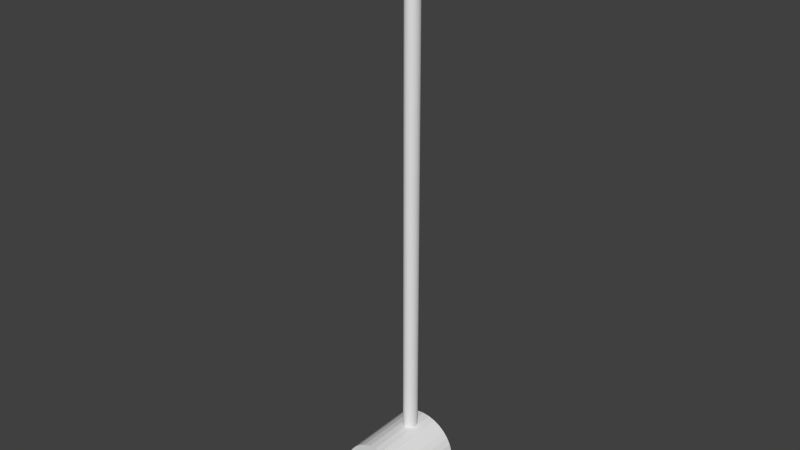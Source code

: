 # Source: BLENDER_fan_stick.blend  (saved by Blender 2.74.0; exported with 4.5.12 LTS)
import bpy
from mathutils import Matrix  # noqa: F401  (used for matrix-valued properties, if any)

bpy.ops.wm.read_factory_settings(use_empty=True)
scene = bpy.context.scene
scene.name = 'Scene'

# ---- collections
col_collection_1 = bpy.data.collections.new('Collection 1'); scene.collection.children.link(col_collection_1)

# ---- world
world_world = bpy.data.worlds.new('World'); scene.world = world_world
world_world.color = (0.05088, 0.05088, 0.05088)
world_world.use_sun_shadow = False
world_world.sun_shadow_jitter_overblur = 0.0
world_world.cycles.sampling_method = 'MANUAL'
world_world.cycles.sample_map_resolution = 256

# ---- meshes
me_cylinder_001 = bpy.data.meshes.new('Cylinder.001')
me_cylinder_001.from_pydata([(-0.0003051, 0.02995, -0.02894), (0.01634, -0.02995, -0.02389), (0.01634, 0.02995, -0.02389), (0.02087, 0.02995, -0.02017), (0.02737, -0.02995, -0.01045), (0.02907, -0.02995, -0.004833), (0.02965, -0.02995, 0.001011), (0.02965, 0.02995, 0.001011), (0.02907, 0.02995, 0.006854), (0.02737, -0.02995, 0.01247), (0.0246, 0.02995, 0.01765), (0.02087, 0.02995, 0.02219), (0.01634, 0.02995, 0.02592), (0.01116, 0.02995, 0.02868), (-0.0003051, -0.02995, 0.03096), (-0.006149, -0.02995, 0.03039), (-0.01177, 0.02995, 0.02868), (-0.01695, -0.02995, 0.02592), (-0.01695, 0.02995, 0.02592), (-0.02148, -0.02995, 0.02219), (-0.02521, -0.02995, 0.01765), (-0.02798, -0.02995, 0.01247), (-0.02798, 0.02995, 0.01247), (-0.02798, 0.02995, -0.01045), (-0.02148, -0.02995, -0.02017), (-0.02148, 0.02995, -0.02017), (-0.01695, -0.02995, -0.02389), (-0.01695, 0.02995, -0.02389), (-0.01177, -0.02995, -0.02666), (0.001827, 0.00708, 0.4604), (0.001827, 0.00708, 0.0002058), (0.00279, 0.007678, 0.4604), (0.00279, 0.007678, 0.0002058), (0.004327, 0.009466, 0.4604), (0.004327, 0.009466, 0.0002058), (0.005159, 0.0118, 0.4604), (0.005159, 0.0118, 0.0002058), (0.005266, 0.01307, 0.4604), (0.005266, 0.01307, 0.0002058), (0.005159, 0.01433, 0.4604), (0.005159, 0.01433, 0.0002058), (0.004327, 0.01666, 0.4604), (0.004327, 0.01666, 0.0002058), (0.003634, 0.01765, 0.0002058), (0.00279, 0.01845, 0.4604), (0.001827, 0.01905, 0.4604), (-0.0003051, 0.01954, 0.4604), (-0.0003051, 0.01954, 0.0002058), (-0.001392, 0.01942, 0.4604), (-0.0034, 0.01845, 0.0002058), (-0.004937, 0.01666, 0.4604), (-0.004937, 0.01666, 0.0002058), (-0.005452, 0.01554, 0.0002058), (-0.005769, 0.01433, 0.4604), (-0.005769, 0.01433, 0.0002058), (-0.005876, 0.01307, 0.4604), (-0.005769, 0.0118, 0.4604), (-0.005769, 0.0118, 0.0002058), (-0.005452, 0.01059, 0.0002058), (-0.004937, 0.009466, 0.0002058), (-0.004244, 0.008484, 0.0002058), (-0.002437, 0.00708, 0.4604), (-0.001392, 0.006711, 0.4604), (-0.0003051, -0.02995, -0.02894), (0.005538, -0.02995, -0.02837), (0.005538, 0.02995, -0.02837), (0.01116, -0.02995, -0.02666), (0.01116, 0.02995, -0.02666), (0.02087, -0.02995, -0.02017), (0.0246, -0.02995, -0.01563), (0.0246, 0.02995, -0.01563), (0.02737, 0.02995, -0.01045), (0.02907, 0.02995, -0.004833), (0.02907, -0.02995, 0.006854), (0.02737, 0.02995, 0.01247), (0.0246, -0.02995, 0.01765), (0.02087, -0.02995, 0.02219), (0.01634, -0.02995, 0.02592), (0.01116, -0.02995, 0.02868), (0.005538, -0.02995, 0.03039), (0.005538, 0.02995, 0.03039), (-0.0003051, 0.02995, 0.03096), (-0.006149, 0.02995, 0.03039), (-0.01177, -0.02995, 0.02868), (-0.02148, 0.02995, 0.02219), (-0.02521, 0.02995, 0.01765), (-0.02968, -0.02995, 0.006854), (-0.02968, 0.02995, 0.006854), (-0.03026, -0.02995, 0.001011), (-0.03026, 0.02995, 0.001011), (-0.02968, -0.02995, -0.004833), (-0.02968, 0.02995, -0.004833), (-0.02798, -0.02995, -0.01045), (-0.02521, -0.02995, -0.01563), (-0.02521, 0.02995, -0.01563), (-0.01177, 0.02995, -0.02666), (-0.006148, -0.02995, -0.02837), (-0.006148, 0.02995, -0.02837), (-0.0003051, 0.006586, 0.4604), (-0.0003051, 0.006586, 0.0002058), (0.0007818, 0.006711, 0.4604), (0.0007818, 0.006711, 0.0002058), (0.003634, 0.008484, 0.4604), (0.003634, 0.008484, 0.0002058), (0.004842, 0.01059, 0.4604), (0.004842, 0.01059, 0.0002058), (0.004842, 0.01554, 0.4604), (0.004842, 0.01554, 0.0002058), (0.003634, 0.01765, 0.4604), (0.00279, 0.01845, 0.0002058), (0.001827, 0.01905, 0.0002058), (0.0007818, 0.01942, 0.4604), (0.0007818, 0.01942, 0.0002058), (-0.001392, 0.01942, 0.0002058), (-0.002437, 0.01905, 0.4604), (-0.002437, 0.01905, 0.0002058), (-0.0034, 0.01845, 0.4604), (-0.004244, 0.01765, 0.4604), (-0.004244, 0.01765, 0.0002058), (-0.005452, 0.01554, 0.4604), (-0.005876, 0.01307, 0.0002058), (-0.005452, 0.01059, 0.4604), (-0.004937, 0.009466, 0.4604), (-0.004244, 0.008484, 0.4604), (-0.0034, 0.007678, 0.4604), (-0.0034, 0.007678, 0.0002058), (-0.002437, 0.00708, 0.0002058), (-0.001392, 0.006711, 0.0002058)], [], [(24, 25, 27, 26), (29, 30, 32, 31), (35, 36, 38, 37), (37, 38, 40, 39), (63, 0, 65, 64), (64, 65, 67, 66), (66, 67, 2, 1), (1, 2, 3, 68), (68, 3, 70, 69), (69, 70, 71, 4), (4, 71, 72, 5), (5, 72, 7, 6), (6, 7, 8, 73), (73, 8, 74, 9), (9, 74, 10, 75), (75, 10, 11, 76), (76, 11, 12, 77), (77, 12, 13, 78), (78, 13, 80, 79), (79, 80, 81, 14), (14, 81, 82, 15), (15, 82, 16, 83), (83, 16, 18, 17), (17, 18, 84, 19), (19, 84, 85, 20), (20, 85, 22, 21), (21, 22, 87, 86), (86, 87, 89, 88), (88, 89, 91, 90), (90, 91, 23, 92), (92, 23, 94, 93), (93, 94, 25, 24), (26, 27, 95, 28), (96, 97, 0, 63), (28, 95, 97, 96), (98, 99, 101, 100), (100, 101, 30, 29), (31, 32, 103, 102), (102, 103, 34, 33), (33, 34, 105, 104), (104, 105, 36, 35), (39, 40, 107, 106), (106, 107, 42, 41), (41, 42, 43, 108), (108, 43, 109, 44), (44, 109, 110, 45), (45, 110, 112, 111), (111, 112, 47, 46), (46, 47, 113, 48), (48, 113, 115, 114), (114, 115, 49, 116), (116, 49, 118, 117), (117, 118, 51, 50), (50, 51, 52, 119), (119, 52, 54, 53), (53, 54, 120, 55), (55, 120, 57, 56), (56, 57, 58, 121), (121, 58, 59, 122), (122, 59, 60, 123), (123, 60, 125, 124), (124, 125, 126, 61), (62, 127, 99, 98), (61, 126, 127, 62), (65, 0, 97, 95, 27, 25, 94, 23, 91, 89, 87, 22, 85, 84, 18, 16, 82, 81, 80, 13, 12, 11, 10, 74, 8, 7, 72, 71, 70, 3, 2, 67), (63, 64, 66, 1, 68, 69, 4, 5, 6, 73, 9, 75, 76, 77, 78, 79, 14, 15, 83, 17, 19, 20, 21, 86, 88, 90, 92, 93, 24, 26, 28, 96), (101, 99, 127, 126, 125, 60, 59, 58, 57, 120, 54, 52, 51, 118, 49, 115, 113, 47, 112, 110, 109, 43, 42, 107, 40, 38, 36, 105, 34, 103, 32, 30), (98, 100, 29, 31, 102, 33, 104, 35, 37, 39, 106, 41, 108, 44, 45, 111, 46, 48, 114, 116, 117, 50, 119, 53, 55, 56, 121, 122, 123, 124, 61, 62)])
_uv = me_cylinder_001.uv_layers.new(name='UVMap')
_uv.uv.foreach_set('vector', [0.4012, 0.4101, 0.4013, 0.6531, 0.3775, 0.6531, 0.3774, 0.4101, 0.1189, 0.3595, 0.837, 0.3594, 0.8371, 0.3719, 0.119, 0.3719, 0.1164, 0.0228, 0.8345, 0.02274, 0.8346, 0.03521, 0.1165, 0.03527, 0.1165, 0.03527, 0.8346, 0.03521, 0.8347, 0.04768, 0.1166, 0.04774, 0.3062, 0.4101, 0.3063, 0.6531, 0.2825, 0.6531, 0.2824, 0.4101, 0.2824, 0.4101, 0.2825, 0.6531, 0.2588, 0.6531, 0.2587, 0.4101, 0.2587, 0.4101, 0.2588, 0.6531, 0.235, 0.6531, 0.2349, 0.4101, 0.2349, 0.4101, 0.235, 0.6531, 0.2112, 0.6531, 0.2112, 0.4101, 0.2112, 0.4101, 0.2112, 0.6531, 0.1875, 0.6531, 0.1874, 0.4101, 0.1874, 0.4101, 0.1875, 0.6531, 0.1637, 0.6531, 0.1637, 0.4101, 0.1637, 0.4101, 0.1637, 0.6531, 0.14, 0.6531, 0.1399, 0.4101, 0.1399, 0.4101, 0.14, 0.6531, 0.1162, 0.6531, 0.1161, 0.4101, 0.8763, 0.4101, 0.8763, 0.653, 0.8526, 0.6531, 0.8525, 0.4101, 0.8525, 0.4101, 0.8526, 0.6531, 0.8288, 0.6531, 0.8287, 0.4101, 0.8287, 0.4101, 0.8288, 0.6531, 0.8051, 0.6531, 0.805, 0.4101, 0.805, 0.4101, 0.8051, 0.6531, 0.7813, 0.6531, 0.7812, 0.4101, 0.7812, 0.4101, 0.7813, 0.6531, 0.7576, 0.6531, 0.7575, 0.4101, 0.7575, 0.4101, 0.7576, 0.6531, 0.7338, 0.6531, 0.7337, 0.4101, 0.7337, 0.4101, 0.7338, 0.6531, 0.71, 0.6531, 0.71, 0.4101, 0.71, 0.4101, 0.71, 0.6531, 0.6863, 0.6531, 0.6862, 0.4101, 0.6862, 0.4101, 0.6863, 0.6531, 0.6625, 0.6531, 0.6625, 0.4101, 0.6625, 0.4101, 0.6625, 0.6531, 0.6388, 0.6531, 0.6387, 0.4101, 0.6387, 0.4101, 0.6388, 0.6531, 0.615, 0.6531, 0.615, 0.4101, 0.615, 0.4101, 0.615, 0.6531, 0.5913, 0.6531, 0.5912, 0.4101, 0.5912, 0.4101, 0.5913, 0.6531, 0.5675, 0.6531, 0.5675, 0.4101, 0.5675, 0.4101, 0.5675, 0.6531, 0.5438, 0.6531, 0.5437, 0.4101, 0.5437, 0.4101, 0.5438, 0.6531, 0.52, 0.6531, 0.52, 0.4101, 0.52, 0.4101, 0.52, 0.6531, 0.4963, 0.6531, 0.4962, 0.4101, 0.4962, 0.4101, 0.4963, 0.6531, 0.4725, 0.6531, 0.4725, 0.4101, 0.4725, 0.4101, 0.4725, 0.6531, 0.4488, 0.6531, 0.4487, 0.4101, 0.4487, 0.4101, 0.4488, 0.6531, 0.425, 0.6531, 0.4249, 0.4101, 0.4249, 0.4101, 0.425, 0.6531, 0.4013, 0.6531, 0.4012, 0.4101, 0.3774, 0.4101, 0.3775, 0.6531, 0.3538, 0.6531, 0.3537, 0.4101, 0.3299, 0.4101, 0.33, 0.6531, 0.3063, 0.6531, 0.3062, 0.4101, 0.3537, 0.4101, 0.3538, 0.6531, 0.33, 0.6531, 0.3299, 0.4101, 0.1187, 0.3345, 0.8369, 0.3345, 0.8369, 0.3469, 0.1188, 0.347, 0.1188, 0.347, 0.8369, 0.3469, 0.837, 0.3594, 0.1189, 0.3595, 0.119, 0.3719, 0.8371, 0.3719, 0.8372, 0.3843, 0.1191, 0.3844, 0.1191, 0.3844, 0.8372, 0.3843, 0.8373, 0.3968, 0.1192, 0.3969, 0.1192, 0.3969, 0.8373, 0.3968, 0.8374, 0.4094, 0.1193, 0.4093, 0.1164, 0.01027, 0.8344, 0.01027, 0.8345, 0.02274, 0.1164, 0.0228, 0.1166, 0.04774, 0.8347, 0.04768, 0.8348, 0.06015, 0.1167, 0.06021, 0.1167, 0.06021, 0.8348, 0.06015, 0.8349, 0.07262, 0.1168, 0.07268, 0.1168, 0.07268, 0.8349, 0.07262, 0.835, 0.08509, 0.1169, 0.08515, 0.1169, 0.08515, 0.835, 0.08509, 0.8351, 0.09756, 0.117, 0.09762, 0.117, 0.09762, 0.8351, 0.09756, 0.8352, 0.11, 0.1171, 0.1101, 0.1171, 0.1101, 0.8352, 0.11, 0.8353, 0.1225, 0.1172, 0.1226, 0.1172, 0.1226, 0.8353, 0.1225, 0.8354, 0.135, 0.1172, 0.135, 0.1172, 0.135, 0.8354, 0.135, 0.8355, 0.1474, 0.1173, 0.1475, 0.1173, 0.1475, 0.8355, 0.1474, 0.8356, 0.1599, 0.1174, 0.16, 0.1174, 0.16, 0.8356, 0.1599, 0.8357, 0.1724, 0.1175, 0.1724, 0.1175, 0.1724, 0.8357, 0.1724, 0.8357, 0.1848, 0.1176, 0.1849, 0.1176, 0.1849, 0.8357, 0.1848, 0.8358, 0.1973, 0.1177, 0.1974, 0.1177, 0.1974, 0.8358, 0.1973, 0.8359, 0.2098, 0.1178, 0.2098, 0.1178, 0.2098, 0.8359, 0.2098, 0.836, 0.2222, 0.1179, 0.2223, 0.1179, 0.2223, 0.836, 0.2222, 0.8361, 0.2347, 0.118, 0.2348, 0.118, 0.2348, 0.8361, 0.2347, 0.8362, 0.2472, 0.1181, 0.2472, 0.1181, 0.2472, 0.8362, 0.2472, 0.8363, 0.2597, 0.1182, 0.2597, 0.1182, 0.2597, 0.8363, 0.2597, 0.8364, 0.2721, 0.1183, 0.2722, 0.1183, 0.2722, 0.8364, 0.2721, 0.8365, 0.2846, 0.1183, 0.2847, 0.1183, 0.2847, 0.8365, 0.2846, 0.8366, 0.2971, 0.1184, 0.2971, 0.1184, 0.2971, 0.8366, 0.2971, 0.8367, 0.3095, 0.1185, 0.3096, 0.1186, 0.3221, 0.8368, 0.322, 0.8369, 0.3345, 0.1187, 0.3345, 0.1185, 0.3096, 0.8367, 0.3095, 0.8368, 0.322, 0.1186, 0.3221, 0.5733, 0.8519, 0.5564, 0.8687, 0.5366, 0.8819, 0.5146, 0.8911, 0.4912, 0.8957, 0.4674, 0.8957, 0.444, 0.8911, 0.422, 0.8819, 0.4022, 0.8687, 0.3854, 0.8519, 0.3721, 0.8321, 0.363, 0.81, 0.3584, 0.7867, 0.3584, 0.7629, 0.363, 0.7395, 0.3721, 0.7175, 0.3854, 0.6977, 0.4022, 0.6808, 0.422, 0.6676, 0.444, 0.6585, 0.4674, 0.6538, 0.4912, 0.6538, 0.5146, 0.6585, 0.5366, 0.6676, 0.5564, 0.6808, 0.5733, 0.6977, 0.5865, 0.7175, 0.5956, 0.7395, 0.6003, 0.7629, 0.6003, 0.7867, 0.5956, 0.81, 0.5865, 0.8321, 0.16, 0.6808, 0.1798, 0.6676, 0.2018, 0.6585, 0.2252, 0.6538, 0.249, 0.6538, 0.2724, 0.6585, 0.2944, 0.6676, 0.3142, 0.6808, 0.331, 0.6977, 0.3443, 0.7175, 0.3534, 0.7395, 0.358, 0.7629, 0.358, 0.7867, 0.3534, 0.81, 0.3443, 0.8321, 0.331, 0.8519, 0.3142, 0.8687, 0.2944, 0.8819, 0.2724, 0.8911, 0.249, 0.8957, 0.2252, 0.8957, 0.2018, 0.8911, 0.1798, 0.8819, 0.16, 0.8687, 0.1431, 0.8519, 0.1299, 0.8321, 0.1208, 0.81, 0.1161, 0.7867, 0.1161, 0.7629, 0.1208, 0.7395, 0.1299, 0.7175, 0.1431, 0.6977, 0.6573, 0.6743, 0.6613, 0.6723, 0.6656, 0.6713, 0.6701, 0.6713, 0.6746, 0.6723, 0.6789, 0.6743, 0.6829, 0.6771, 0.6864, 0.6807, 0.6893, 0.6849, 0.6914, 0.6896, 0.6927, 0.6946, 0.6931, 0.6996, 0.6926, 0.7046, 0.6913, 0.7093, 0.6892, 0.7135, 0.6863, 0.7171, 0.6828, 0.72, 0.6788, 0.7219, 0.6745, 0.7229, 0.67, 0.7229, 0.6655, 0.7219, 0.6612, 0.72, 0.6572, 0.7171, 0.6537, 0.7135, 0.6509, 0.7093, 0.6487, 0.7046, 0.6474, 0.6996, 0.647, 0.6946, 0.6475, 0.6896, 0.6488, 0.6849, 0.6509, 0.6807, 0.6538, 0.6771, 0.6149, 0.6723, 0.6192, 0.6713, 0.6237, 0.6713, 0.6282, 0.6723, 0.6325, 0.6743, 0.6365, 0.6771, 0.64, 0.6807, 0.6428, 0.6849, 0.645, 0.6896, 0.6463, 0.6946, 0.6467, 0.6996, 0.6462, 0.7046, 0.6449, 0.7093, 0.6428, 0.7135, 0.6399, 0.7171, 0.6364, 0.72, 0.6324, 0.7219, 0.6281, 0.7229, 0.6236, 0.7229, 0.6191, 0.7219, 0.6147, 0.72, 0.6108, 0.7171, 0.6073, 0.7135, 0.6044, 0.7093, 0.6023, 0.7046, 0.601, 0.6996, 0.6006, 0.6946, 0.6011, 0.6896, 0.6024, 0.6849, 0.6045, 0.6807, 0.6074, 0.6771, 0.6109, 0.6743])
me_cylinder_001.use_remesh_preserve_volume = False
me_cylinder_001.use_remesh_preserve_attributes = False
me_cylinder_001.use_mirror_vertex_groups = False
me_cylinder_001.update()

# ---- objects
ob_cylinder_001 = bpy.data.objects.new('Cylinder.001', me_cylinder_001)

# ---- transforms, parenting, visibility, modifiers, constraints
ob_cylinder_001.location = (0.0, 0.0, 0.0)
ob_cylinder_001.lineart.crease_threshold = 0.0

# ---- collection membership
col_collection_1.objects.link(ob_cylinder_001)

# ---- scene / render settings (as saved in the file)
scene.frame_start = 1; scene.frame_end = 250; scene.frame_set(1)
scene.render.engine = 'BLENDER_EEVEE_NEXT'
scene.render.resolution_percentage = 50
scene.render.dither_intensity = 0.0
scene.cycles.use_denoising = False
scene.cycles.samples = 10
scene.cycles.sampling_pattern = 'TABULATED_SOBOL'
scene.cycles.light_sampling_threshold = 0.0
scene.cycles.use_adaptive_sampling = False
scene.cycles.use_light_tree = False
scene.cycles.blur_glossy = 0.0
scene.cycles.pixel_filter_type = 'GAUSSIAN'
scene.cycles.sample_clamp_indirect = 0.0
scene.view_settings.view_transform = 'Standard'
bpy.context.view_layer.update()

# ---- added for rendering (the .blend has no active camera and no usable light): camera, sun
cam_auto = bpy.data.cameras.new('AutoCamera')
cam_auto.lens = 50.0
cam_auto.sensor_width = 36.0
cam_auto.clip_end = 1000.0
ob_auto_camera = bpy.data.objects.new('AutoCamera', cam_auto)
scene.collection.objects.link(ob_auto_camera)
ob_auto_camera.location = (0.459197, -0.551405, 0.58334)
ob_auto_camera.rotation_euler = (1.09748, -7.21219e-08, 0.694738)
scene.camera = ob_auto_camera
light_auto_sun = bpy.data.lights.new('AutoSun', 'SUN')
light_auto_sun.energy = 3.0
light_auto_sun.angle = 0.0523599
ob_auto_sun = bpy.data.objects.new('AutoSun', light_auto_sun)
scene.collection.objects.link(ob_auto_sun)
ob_auto_sun.rotation_euler = (0.872665, 0.174533, 0.523599)
bpy.context.view_layer.update()
